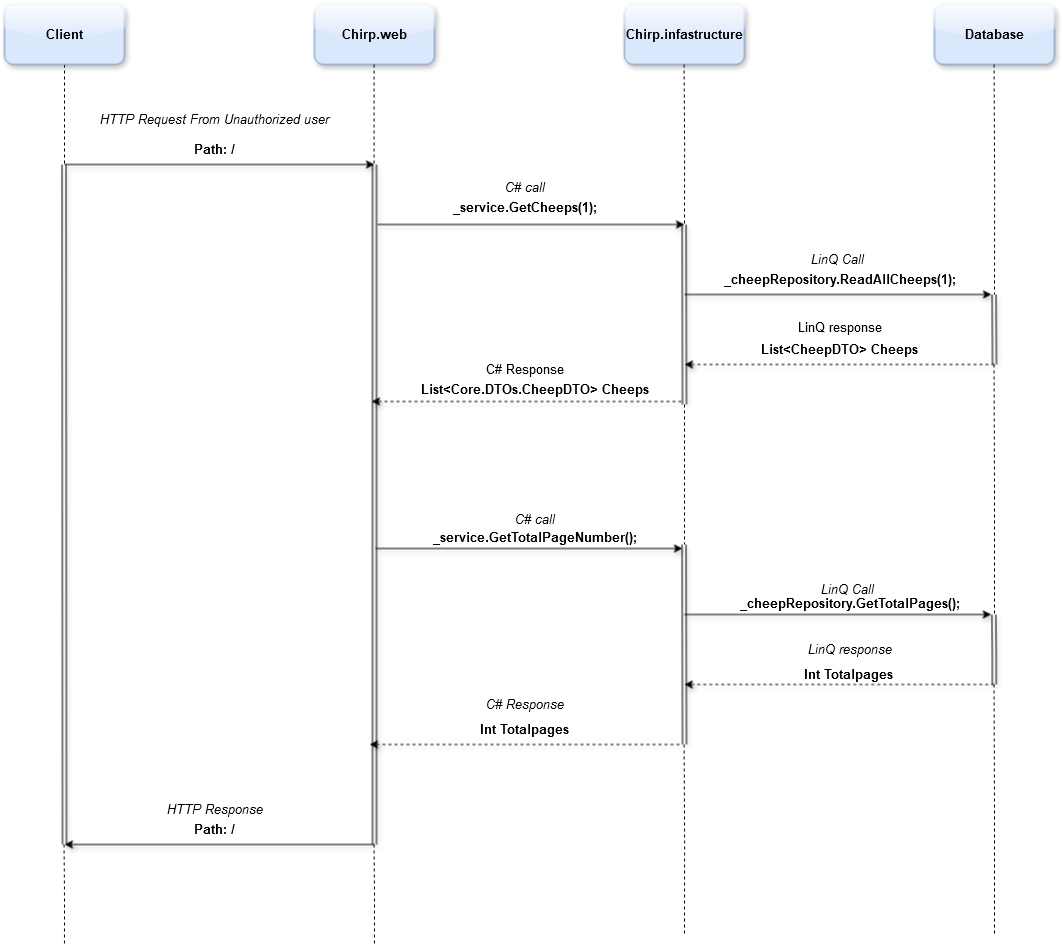

The diagram above was exported from draw.io. Its source (the exported page's mxGraphModel, read from the mxfile embedded in the PNG):
<mxGraphModel dx="2231" dy="1169" grid="1" gridSize="10" guides="1" tooltips="1" connect="1" arrows="1" fold="1" page="1" pageScale="1" pageWidth="827" pageHeight="1169" math="0" shadow="0">
  <root>
    <mxCell id="0" />
    <mxCell id="1" parent="0" />
    <mxCell id="CAA3TOUlj2s09BnTe5sT-5" style="edgeStyle=orthogonalEdgeStyle;rounded=0;orthogonalLoop=1;jettySize=auto;html=1;dashed=1;endArrow=none;endFill=0;" parent="1" source="CAA3TOUlj2s09BnTe5sT-1" edge="1">
      <mxGeometry relative="1" as="geometry">
        <mxPoint x="120" y="280" as="targetPoint" />
      </mxGeometry>
    </mxCell>
    <mxCell id="CAA3TOUlj2s09BnTe5sT-1" value="Client" style="rounded=1;whiteSpace=wrap;html=1;fontStyle=1;fillColor=#dae8fc;strokeColor=#6c8ebf;shadow=1;glass=1;fontSize=13;" parent="1" vertex="1">
      <mxGeometry x="60" y="120" width="120" height="60" as="geometry" />
    </mxCell>
    <mxCell id="CAA3TOUlj2s09BnTe5sT-2" value="Chirp.web" style="rounded=1;whiteSpace=wrap;html=1;fontStyle=1;fillColor=#dae8fc;strokeColor=#6c8ebf;shadow=1;glass=1;fontSize=13;" parent="1" vertex="1">
      <mxGeometry x="370" y="120" width="120" height="60" as="geometry" />
    </mxCell>
    <mxCell id="CAA3TOUlj2s09BnTe5sT-3" value="Chirp.infastructure" style="rounded=1;whiteSpace=wrap;html=1;fontStyle=1;fillColor=#dae8fc;strokeColor=#6c8ebf;shadow=1;glass=1;fontSize=13;" parent="1" vertex="1">
      <mxGeometry x="680" y="120" width="120" height="60" as="geometry" />
    </mxCell>
    <mxCell id="CAA3TOUlj2s09BnTe5sT-4" value="Database" style="rounded=1;whiteSpace=wrap;html=1;fontStyle=1;fillColor=#dae8fc;strokeColor=#6c8ebf;shadow=1;glass=1;fontSize=13;" parent="1" vertex="1">
      <mxGeometry x="990" y="120" width="120" height="60" as="geometry" />
    </mxCell>
    <mxCell id="CAA3TOUlj2s09BnTe5sT-6" style="edgeStyle=orthogonalEdgeStyle;rounded=0;orthogonalLoop=1;jettySize=auto;html=1;dashed=1;endArrow=none;endFill=0;" parent="1" edge="1">
      <mxGeometry relative="1" as="geometry">
        <mxPoint x="429.57" y="280" as="targetPoint" />
        <mxPoint x="429.57" y="180" as="sourcePoint" />
      </mxGeometry>
    </mxCell>
    <mxCell id="CAA3TOUlj2s09BnTe5sT-7" style="edgeStyle=orthogonalEdgeStyle;rounded=0;orthogonalLoop=1;jettySize=auto;html=1;dashed=1;endArrow=none;endFill=0;" parent="1" edge="1">
      <mxGeometry relative="1" as="geometry">
        <mxPoint x="740" y="340" as="targetPoint" />
        <mxPoint x="739.5699999999999" y="180" as="sourcePoint" />
      </mxGeometry>
    </mxCell>
    <mxCell id="CAA3TOUlj2s09BnTe5sT-8" style="edgeStyle=orthogonalEdgeStyle;rounded=0;orthogonalLoop=1;jettySize=auto;html=1;dashed=1;endArrow=none;endFill=0;" parent="1" edge="1">
      <mxGeometry relative="1" as="geometry">
        <mxPoint x="1050" y="410" as="targetPoint" />
        <mxPoint x="1049.57" y="180" as="sourcePoint" />
      </mxGeometry>
    </mxCell>
    <mxCell id="CAA3TOUlj2s09BnTe5sT-11" value="" style="edgeStyle=none;orthogonalLoop=1;jettySize=auto;html=1;rounded=0;curved=0;shadow=1;" parent="1" edge="1">
      <mxGeometry width="100" relative="1" as="geometry">
        <mxPoint x="120" y="280" as="sourcePoint" />
        <mxPoint x="430" y="280" as="targetPoint" />
        <Array as="points" />
      </mxGeometry>
    </mxCell>
    <mxCell id="CAA3TOUlj2s09BnTe5sT-12" value="&lt;span&gt;HTTP Request From Unauthorized user&lt;/span&gt;" style="text;html=1;align=center;verticalAlign=middle;resizable=0;points=[];autosize=1;strokeColor=none;fillColor=none;fontStyle=2;shadow=1;fontSize=13;" parent="1" vertex="1">
      <mxGeometry x="145" y="220" width="250" height="30" as="geometry" />
    </mxCell>
    <mxCell id="CAA3TOUlj2s09BnTe5sT-13" value="" style="shape=link;html=1;rounded=0;shadow=1;" parent="1" edge="1">
      <mxGeometry width="100" relative="1" as="geometry">
        <mxPoint x="430" y="280" as="sourcePoint" />
        <mxPoint x="430" y="960" as="targetPoint" />
      </mxGeometry>
    </mxCell>
    <mxCell id="CAA3TOUlj2s09BnTe5sT-14" value="" style="shape=link;html=1;rounded=0;shadow=1;" parent="1" edge="1">
      <mxGeometry width="100" relative="1" as="geometry">
        <mxPoint x="119.57" y="280" as="sourcePoint" />
        <mxPoint x="120" y="960" as="targetPoint" />
      </mxGeometry>
    </mxCell>
    <mxCell id="CAA3TOUlj2s09BnTe5sT-15" value="" style="endArrow=classic;html=1;rounded=0;shadow=1;" parent="1" edge="1">
      <mxGeometry width="50" height="50" relative="1" as="geometry">
        <mxPoint x="433" y="340" as="sourcePoint" />
        <mxPoint x="740" y="340" as="targetPoint" />
      </mxGeometry>
    </mxCell>
    <mxCell id="CAA3TOUlj2s09BnTe5sT-16" value="C# call" style="text;html=1;align=center;verticalAlign=middle;resizable=0;points=[];autosize=1;strokeColor=none;fillColor=none;fontStyle=2;shadow=1;fontSize=13;" parent="1" vertex="1">
      <mxGeometry x="550" y="288" width="60" height="30" as="geometry" />
    </mxCell>
    <mxCell id="CAA3TOUlj2s09BnTe5sT-21" value="_cheepRepository.ReadAllCheeps(1);" style="text;html=1;align=center;verticalAlign=middle;resizable=0;points=[];autosize=1;strokeColor=none;fillColor=none;fontStyle=1;shadow=1;fontSize=13;" parent="1" vertex="1">
      <mxGeometry x="775" y="380" width="240" height="30" as="geometry" />
    </mxCell>
    <mxCell id="CAA3TOUlj2s09BnTe5sT-22" value="" style="shape=link;html=1;rounded=0;shadow=1;" parent="1" edge="1">
      <mxGeometry width="100" relative="1" as="geometry">
        <mxPoint x="739.63" y="340" as="sourcePoint" />
        <mxPoint x="740" y="520" as="targetPoint" />
      </mxGeometry>
    </mxCell>
    <mxCell id="CAA3TOUlj2s09BnTe5sT-23" value="" style="endArrow=classic;html=1;rounded=0;shadow=1;" parent="1" edge="1">
      <mxGeometry width="50" height="50" relative="1" as="geometry">
        <mxPoint x="740" y="410" as="sourcePoint" />
        <mxPoint x="1047" y="410" as="targetPoint" />
      </mxGeometry>
    </mxCell>
    <mxCell id="CAA3TOUlj2s09BnTe5sT-24" value="LinQ Call&amp;nbsp;" style="text;html=1;align=center;verticalAlign=middle;resizable=0;points=[];autosize=1;strokeColor=none;fillColor=none;fontStyle=2;shadow=1;fontSize=13;" parent="1" vertex="1">
      <mxGeometry x="855" y="360" width="80" height="30" as="geometry" />
    </mxCell>
    <mxCell id="ycQvByp0yMhaiHJQ7IT_-1" value="" style="shape=link;html=1;rounded=0;shadow=1;" parent="1" edge="1">
      <mxGeometry width="100" relative="1" as="geometry">
        <mxPoint x="1049.58" y="410" as="sourcePoint" />
        <mxPoint x="1050" y="480" as="targetPoint" />
      </mxGeometry>
    </mxCell>
    <mxCell id="ycQvByp0yMhaiHJQ7IT_-2" value="" style="edgeStyle=none;orthogonalLoop=1;jettySize=auto;html=1;rounded=0;dashed=1;shadow=1;" parent="1" edge="1">
      <mxGeometry width="100" relative="1" as="geometry">
        <mxPoint x="1050" y="480" as="sourcePoint" />
        <mxPoint x="740" y="480" as="targetPoint" />
        <Array as="points" />
      </mxGeometry>
    </mxCell>
    <mxCell id="ycQvByp0yMhaiHJQ7IT_-3" value="" style="edgeStyle=none;orthogonalLoop=1;jettySize=auto;html=1;rounded=0;dashed=1;shadow=1;" parent="1" edge="1">
      <mxGeometry width="100" relative="1" as="geometry">
        <mxPoint x="737" y="517" as="sourcePoint" />
        <mxPoint x="427" y="517" as="targetPoint" />
        <Array as="points" />
      </mxGeometry>
    </mxCell>
    <mxCell id="ycQvByp0yMhaiHJQ7IT_-4" value="C# Response" style="text;html=1;align=center;verticalAlign=middle;resizable=0;points=[];autosize=1;strokeColor=none;fillColor=none;fontStyle=0;shadow=1;fontSize=13;" parent="1" vertex="1">
      <mxGeometry x="530" y="470" width="100" height="30" as="geometry" />
    </mxCell>
    <mxCell id="ycQvByp0yMhaiHJQ7IT_-5" value="_service.GetCheeps(1);" style="text;html=1;align=center;verticalAlign=middle;resizable=0;points=[];autosize=1;strokeColor=none;fillColor=none;fontStyle=1;shadow=1;fontSize=13;" parent="1" vertex="1">
      <mxGeometry x="500" y="308" width="160" height="30" as="geometry" />
    </mxCell>
    <mxCell id="ycQvByp0yMhaiHJQ7IT_-6" value="List&amp;lt;CheepDTO&amp;gt; Cheeps" style="text;html=1;align=center;verticalAlign=middle;resizable=0;points=[];autosize=1;strokeColor=none;fillColor=none;fontStyle=1;shadow=1;fontSize=13;" parent="1" vertex="1">
      <mxGeometry x="810" y="450" width="170" height="30" as="geometry" />
    </mxCell>
    <mxCell id="ycQvByp0yMhaiHJQ7IT_-7" value="LinQ response" style="text;html=1;align=center;verticalAlign=middle;resizable=0;points=[];autosize=1;strokeColor=none;fillColor=none;fontStyle=0;shadow=1;fontSize=13;" parent="1" vertex="1">
      <mxGeometry x="840" y="428" width="110" height="30" as="geometry" />
    </mxCell>
    <mxCell id="ycQvByp0yMhaiHJQ7IT_-8" value="List&amp;lt;Core.DTOs.CheepDTO&amp;gt; Cheeps" style="text;html=1;align=center;verticalAlign=middle;resizable=0;points=[];autosize=1;strokeColor=none;fillColor=none;fontStyle=1;shadow=1;fontSize=13;" parent="1" vertex="1">
      <mxGeometry x="470" y="490" width="240" height="30" as="geometry" />
    </mxCell>
    <mxCell id="ycQvByp0yMhaiHJQ7IT_-9" value="" style="endArrow=classic;html=1;rounded=0;shadow=1;" parent="1" edge="1">
      <mxGeometry width="50" height="50" relative="1" as="geometry">
        <mxPoint x="431" y="664" as="sourcePoint" />
        <mxPoint x="738" y="664" as="targetPoint" />
      </mxGeometry>
    </mxCell>
    <mxCell id="ycQvByp0yMhaiHJQ7IT_-10" value="C# call" style="text;html=1;align=center;verticalAlign=middle;resizable=0;points=[];autosize=1;strokeColor=none;fillColor=none;fontStyle=2;shadow=1;fontSize=13;" parent="1" vertex="1">
      <mxGeometry x="560" y="620" width="60" height="30" as="geometry" />
    </mxCell>
    <mxCell id="ycQvByp0yMhaiHJQ7IT_-12" value="" style="shape=link;html=1;rounded=0;shadow=1;" parent="1" edge="1">
      <mxGeometry width="100" relative="1" as="geometry">
        <mxPoint x="739.58" y="660" as="sourcePoint" />
        <mxPoint x="740" y="860" as="targetPoint" />
      </mxGeometry>
    </mxCell>
    <mxCell id="ycQvByp0yMhaiHJQ7IT_-13" value="" style="endArrow=classic;html=1;rounded=0;shadow=1;" parent="1" edge="1">
      <mxGeometry width="50" height="50" relative="1" as="geometry">
        <mxPoint x="739.79" y="730" as="sourcePoint" />
        <mxPoint x="1046.79" y="730" as="targetPoint" />
      </mxGeometry>
    </mxCell>
    <mxCell id="ycQvByp0yMhaiHJQ7IT_-14" value="" style="shape=link;html=1;rounded=0;shadow=1;" parent="1" edge="1">
      <mxGeometry width="100" relative="1" as="geometry">
        <mxPoint x="1049.37" y="730" as="sourcePoint" />
        <mxPoint x="1049.79" y="800" as="targetPoint" />
        <Array as="points">
          <mxPoint x="1049.79" y="770" />
        </Array>
      </mxGeometry>
    </mxCell>
    <mxCell id="ycQvByp0yMhaiHJQ7IT_-17" value="LinQ Call&amp;nbsp;" style="text;html=1;align=center;verticalAlign=middle;resizable=0;points=[];autosize=1;strokeColor=none;fillColor=none;fontStyle=2;shadow=1;fontSize=13;" parent="1" vertex="1">
      <mxGeometry x="864.79" y="690" width="80" height="30" as="geometry" />
    </mxCell>
    <mxCell id="ycQvByp0yMhaiHJQ7IT_-18" value="" style="edgeStyle=none;orthogonalLoop=1;jettySize=auto;html=1;rounded=0;dashed=1;shadow=1;" parent="1" edge="1">
      <mxGeometry width="100" relative="1" as="geometry">
        <mxPoint x="1049.79" y="800" as="sourcePoint" />
        <mxPoint x="739.79" y="800" as="targetPoint" />
        <Array as="points" />
      </mxGeometry>
    </mxCell>
    <mxCell id="ycQvByp0yMhaiHJQ7IT_-19" value="" style="edgeStyle=none;orthogonalLoop=1;jettySize=auto;html=1;rounded=0;dashed=1;shadow=1;" parent="1" edge="1">
      <mxGeometry width="100" relative="1" as="geometry">
        <mxPoint x="735" y="860" as="sourcePoint" />
        <mxPoint x="425" y="860" as="targetPoint" />
        <Array as="points" />
      </mxGeometry>
    </mxCell>
    <mxCell id="ycQvByp0yMhaiHJQ7IT_-20" value="C# Response" style="text;html=1;align=center;verticalAlign=middle;resizable=0;points=[];autosize=1;strokeColor=none;fillColor=none;fontStyle=2;shadow=1;fontSize=13;" parent="1" vertex="1">
      <mxGeometry x="530" y="805" width="100" height="30" as="geometry" />
    </mxCell>
    <mxCell id="ycQvByp0yMhaiHJQ7IT_-23" value="LinQ response" style="text;html=1;align=center;verticalAlign=middle;resizable=0;points=[];autosize=1;strokeColor=none;fillColor=none;fontStyle=2;shadow=1;fontSize=13;" parent="1" vertex="1">
      <mxGeometry x="849.79" y="750" width="110" height="30" as="geometry" />
    </mxCell>
    <mxCell id="ycQvByp0yMhaiHJQ7IT_-24" style="edgeStyle=orthogonalEdgeStyle;rounded=0;orthogonalLoop=1;jettySize=auto;html=1;dashed=1;endArrow=none;endFill=0;" parent="1" edge="1">
      <mxGeometry relative="1" as="geometry">
        <mxPoint x="1050" y="730" as="targetPoint" />
        <mxPoint x="1049.54" y="480" as="sourcePoint" />
      </mxGeometry>
    </mxCell>
    <mxCell id="ycQvByp0yMhaiHJQ7IT_-25" style="edgeStyle=orthogonalEdgeStyle;rounded=0;orthogonalLoop=1;jettySize=auto;html=1;dashed=1;endArrow=none;endFill=0;" parent="1" edge="1">
      <mxGeometry relative="1" as="geometry">
        <mxPoint x="1050" y="1050" as="targetPoint" />
        <mxPoint x="1049.54" y="800" as="sourcePoint" />
      </mxGeometry>
    </mxCell>
    <mxCell id="ycQvByp0yMhaiHJQ7IT_-26" style="edgeStyle=orthogonalEdgeStyle;rounded=0;orthogonalLoop=1;jettySize=auto;html=1;dashed=1;endArrow=none;endFill=0;" parent="1" edge="1">
      <mxGeometry relative="1" as="geometry">
        <mxPoint x="740" y="660" as="targetPoint" />
        <mxPoint x="740" y="520" as="sourcePoint" />
      </mxGeometry>
    </mxCell>
    <mxCell id="ycQvByp0yMhaiHJQ7IT_-27" style="edgeStyle=orthogonalEdgeStyle;rounded=0;orthogonalLoop=1;jettySize=auto;html=1;dashed=1;endArrow=none;endFill=0;" parent="1" edge="1">
      <mxGeometry relative="1" as="geometry">
        <mxPoint x="740" y="1050" as="targetPoint" />
        <mxPoint x="739.58" y="860" as="sourcePoint" />
      </mxGeometry>
    </mxCell>
    <mxCell id="ycQvByp0yMhaiHJQ7IT_-28" value="_service.GetTotalPageNumber();" style="text;html=1;align=center;verticalAlign=middle;resizable=0;points=[];autosize=1;strokeColor=none;fillColor=none;fontStyle=1;shadow=1;fontSize=13;" parent="1" vertex="1">
      <mxGeometry x="485" y="638" width="210" height="30" as="geometry" />
    </mxCell>
    <mxCell id="ycQvByp0yMhaiHJQ7IT_-29" value="_cheepRepository.GetTotalPages();" style="text;html=1;align=center;verticalAlign=middle;resizable=0;points=[];autosize=1;strokeColor=none;fillColor=none;fontStyle=1;shadow=1;fontSize=13;" parent="1" vertex="1">
      <mxGeometry x="789.79" y="704" width="230" height="30" as="geometry" />
    </mxCell>
    <mxCell id="ycQvByp0yMhaiHJQ7IT_-30" value="Int Totalpages" style="text;html=1;align=center;verticalAlign=middle;resizable=0;points=[];autosize=1;strokeColor=none;fillColor=none;fontStyle=1;shadow=1;fontSize=13;" parent="1" vertex="1">
      <mxGeometry x="854" y="775" width="100" height="30" as="geometry" />
    </mxCell>
    <mxCell id="ycQvByp0yMhaiHJQ7IT_-31" value="Int Totalpages" style="text;html=1;align=center;verticalAlign=middle;resizable=0;points=[];autosize=1;strokeColor=none;fillColor=none;fontStyle=1;shadow=1;fontSize=13;" parent="1" vertex="1">
      <mxGeometry x="530" y="830" width="100" height="30" as="geometry" />
    </mxCell>
    <mxCell id="ycQvByp0yMhaiHJQ7IT_-32" value="" style="edgeStyle=none;orthogonalLoop=1;jettySize=auto;html=1;rounded=0;shadow=1;" parent="1" edge="1">
      <mxGeometry width="100" relative="1" as="geometry">
        <mxPoint x="430" y="960" as="sourcePoint" />
        <mxPoint x="120" y="960" as="targetPoint" />
        <Array as="points" />
      </mxGeometry>
    </mxCell>
    <mxCell id="ycQvByp0yMhaiHJQ7IT_-33" value="&lt;b&gt;Path: /&lt;/b&gt;" style="text;html=1;align=center;verticalAlign=middle;resizable=0;points=[];autosize=1;strokeColor=none;fillColor=none;shadow=1;fontSize=13;" parent="1" vertex="1">
      <mxGeometry x="240" y="250" width="60" height="30" as="geometry" />
    </mxCell>
    <mxCell id="ycQvByp0yMhaiHJQ7IT_-34" value="Path: /" style="text;html=1;align=center;verticalAlign=middle;resizable=0;points=[];autosize=1;strokeColor=none;fillColor=none;fontStyle=1;shadow=1;fontSize=13;" parent="1" vertex="1">
      <mxGeometry x="240" y="930" width="60" height="30" as="geometry" />
    </mxCell>
    <mxCell id="ycQvByp0yMhaiHJQ7IT_-35" value="HTTP Response" style="text;html=1;align=center;verticalAlign=middle;resizable=0;points=[];autosize=1;strokeColor=none;fillColor=none;fontStyle=2;shadow=1;fontSize=13;" parent="1" vertex="1">
      <mxGeometry x="210" y="910" width="120" height="30" as="geometry" />
    </mxCell>
    <mxCell id="ycQvByp0yMhaiHJQ7IT_-36" style="edgeStyle=orthogonalEdgeStyle;rounded=0;orthogonalLoop=1;jettySize=auto;html=1;dashed=1;endArrow=none;endFill=0;" parent="1" edge="1">
      <mxGeometry relative="1" as="geometry">
        <mxPoint x="119.96000000000004" y="1060" as="targetPoint" />
        <mxPoint x="119.54000000000008" y="960" as="sourcePoint" />
      </mxGeometry>
    </mxCell>
    <mxCell id="ycQvByp0yMhaiHJQ7IT_-37" style="edgeStyle=orthogonalEdgeStyle;rounded=0;orthogonalLoop=1;jettySize=auto;html=1;dashed=1;endArrow=none;endFill=0;" parent="1" edge="1">
      <mxGeometry relative="1" as="geometry">
        <mxPoint x="429.94000000000005" y="1060" as="targetPoint" />
        <mxPoint x="429.5200000000001" y="960" as="sourcePoint" />
      </mxGeometry>
    </mxCell>
  </root>
</mxGraphModel>